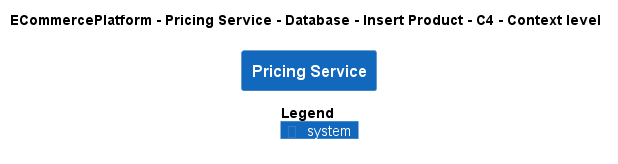

The diagram above was rendered by PlantUML. Its source (embedded in the PNG):
@startuml
!pragma layout smetana
!include ..\..\..\..\..\..\..\.c4s\C4_Context.puml

AddElementTag("c4interflow:lifecycle:new", $bgColor=green, $fontColor=#ffffff, $borderColor=green, $shadowing="False")
AddElementTag("c4interflow:lifecycle:changed", $bgColor=orange, $fontColor=#ffffff, $borderColor=orange, $shadowing="False")
AddElementTag("c4interflow:lifecycle:removed", $bgColor=red, $fontColor=#ffffff, $borderColor=red, $shadowing="False")

AddRelTag("c4interflow:lifecycle:new", $textColor=green, $lineColor=green)
AddRelTag("c4interflow:lifecycle:changed", $textColor=orange, $lineColor=orange)
AddRelTag("c4interflow:lifecycle:removed", $textColor=red, $lineColor=red)

SHOW_PERSON_PORTRAIT()
LAYOUT_TOP_DOWN()

skinparam linetype polyline

title ECommercePlatform - Pricing Service - Database - Insert Product - C4 - Context level

System(ECommercePlatform.SoftwareSystems.PricingService, "Pricing Service", "")



SHOW_LEGEND()
@enduml